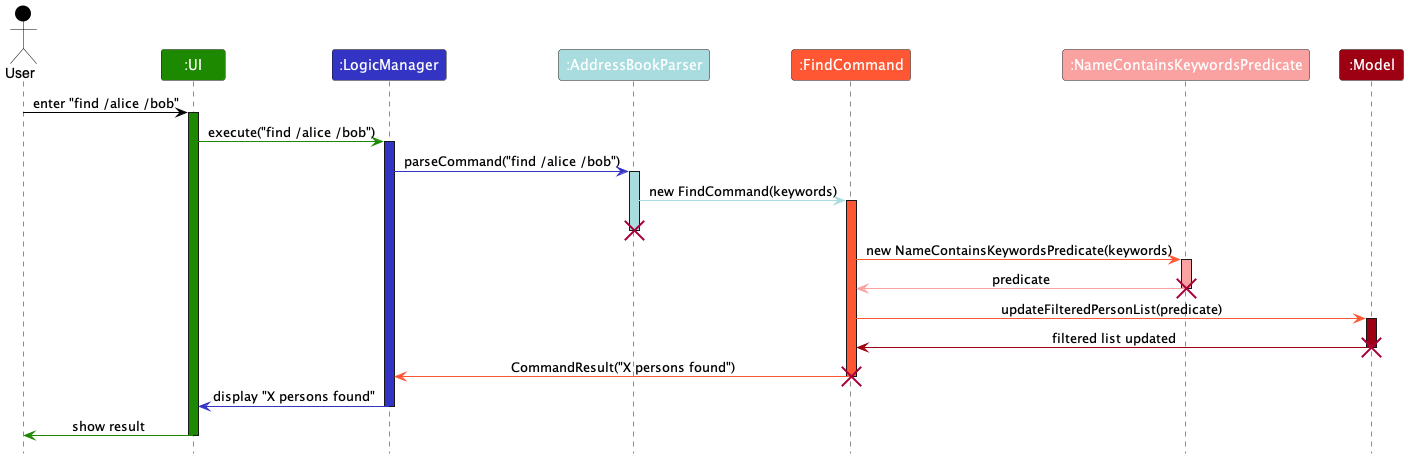

The diagram above was rendered by PlantUML. Its source (embedded in the PNG):
@startuml
!include style.puml
skinparam ArrowFontStyle plain

' Color definitions
!define USER_COLOR #000000
!define UI_COLOR #1D8900
!define LOGIC_COLOR #3333C4
!define MODEL_COLOR #9D0012
!define FINDCOMMAND_COLOR #FF5733
!define ABPARSER_COLOR #A9DCDF
!define PREDICATE_COLOR #FAA1A1

Actor User as user USER_COLOR
Participant ":UI" as ui UI_COLOR
Participant ":LogicManager" as logic LOGIC_COLOR
Participant ":AddressBookParser" as parser ABPARSER_COLOR
Participant ":FindCommand" as findCommand FINDCOMMAND_COLOR
Participant ":NameContainsKeywordsPredicate" as predicate PREDICATE_COLOR
Participant ":Model" as model MODEL_COLOR

user -[USER_COLOR]> ui : enter "find /alice /bob"
activate ui UI_COLOR

ui -[UI_COLOR]> logic : execute("find /alice /bob")
activate logic LOGIC_COLOR

logic -[LOGIC_COLOR]> parser : parseCommand("find /alice /bob")
activate parser ABPARSER_COLOR

parser -[ABPARSER_COLOR]> findCommand : new FindCommand(keywords)
activate findCommand FINDCOMMAND_COLOR
deactivate parser
destroy parser

findCommand -[FINDCOMMAND_COLOR]> predicate : new NameContainsKeywordsPredicate(keywords)
activate predicate PREDICATE_COLOR

predicate -[PREDICATE_COLOR]> findCommand : predicate
deactivate predicate
destroy predicate

findCommand -[FINDCOMMAND_COLOR]> model : updateFilteredPersonList(predicate)
activate model MODEL_COLOR

model -[MODEL_COLOR]> findCommand : filtered list updated
deactivate model
destroy model

findCommand -[FINDCOMMAND_COLOR]> logic : CommandResult("X persons found")
deactivate findCommand
destroy findCommand

logic -[LOGIC_COLOR]> ui : display "X persons found"
deactivate logic

ui -[UI_COLOR]> user : show result
deactivate ui

@enduml